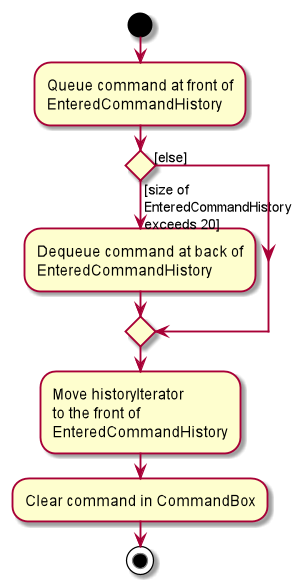

The diagram above was rendered by PlantUML. Its source (embedded in the PNG):
@startuml
start

:Queue command at front of
EnteredCommandHistory;

if () then ([size of \nEnteredCommandHistory\nexceeds 20])
    :Dequeue command at back of
    EnteredCommandHistory;
else ([else])
endif

:Move historyIterator
to the front of
EnteredCommandHistory;
:Clear command in CommandBox;
stop
@enduml